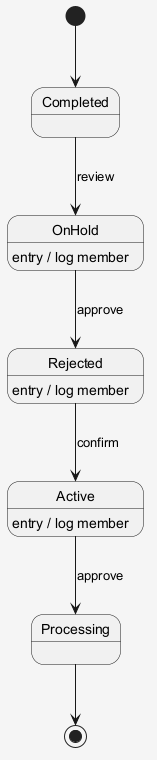

The diagram above was rendered by PlantUML. Its source (embedded in the PNG):
@startuml
skinparam shadowing false
skinparam backgroundColor #F5F5F5
[*] --> Completed
Completed --> OnHold : review
OnHold --> Rejected : approve
OnHold : entry / log member
Rejected --> Active : confirm
Rejected : entry / log member
Active --> Processing : approve
Active : entry / log member
Processing --> [*]
@enduml